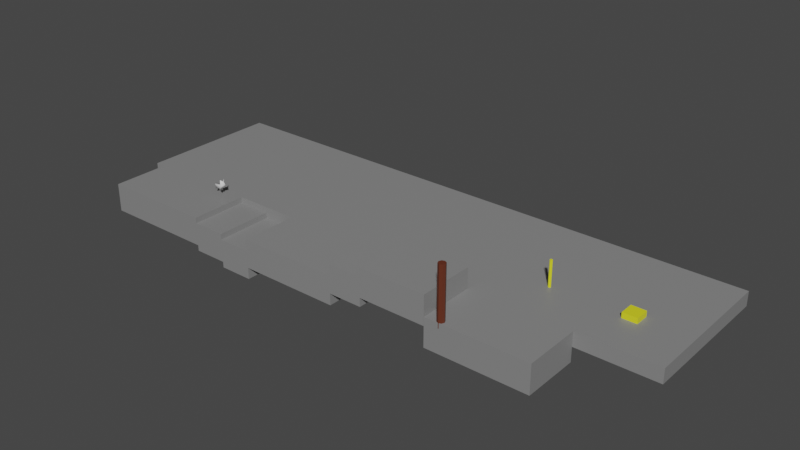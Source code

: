 # Source: scene_farm.blend  (saved by Blender 2.91.10; exported with 4.5.12 LTS)
import bpy
from mathutils import Matrix  # noqa: F401  (used for matrix-valued properties, if any)

bpy.ops.wm.read_factory_settings(use_empty=True)
scene = bpy.context.scene
scene.name = 'Scene'

# ---- materials (node trees are filled in below, after node groups)
mat_road = bpy.data.materials.new('road')
mat_road.use_transparent_shadow = False
mat_wood = bpy.data.materials.new('Wood')
mat_wood.use_transparent_shadow = False
mat_wood.diffuse_color = (0.1193, 0.02738, 0.01199, 1.0)
mat_material_001 = bpy.data.materials.new('Material.001')
mat_material_001.use_transparent_shadow = False
mat_material_001.diffuse_color = (0.8, 0.7837, 0.01911, 1.0)

# ---- material node trees
mat_road.use_nodes = True; mat_road.node_tree.nodes.clear()
_N = mat_road.node_tree.nodes; _L = mat_road.node_tree.links
n0 = _N.new('ShaderNodeBsdfPrincipled'); n0.name = 'Principled BSDF'; n0.location = (10, 300)
n0.distribution = 'GGX'
n0.subsurface_method = 'BURLEY'
n0.inputs[0].default_value = (0.2396, 0.2396, 0.2396, 1.0)
n0.inputs[3].default_value = 1.45
n0.inputs[27].default_value = (0.0, 0.0, 0.0, 1.0)
n0.inputs[28].default_value = 1.0
n1 = _N.new('ShaderNodeOutputMaterial'); n1.name = 'Material Output'; n1.location = (300, 300)
_L.new(n0.outputs[0], n1.inputs[0])
n1.is_active_output = True
mat_wood.use_nodes = True; mat_wood.node_tree.nodes.clear()
_N = mat_wood.node_tree.nodes; _L = mat_wood.node_tree.links
n0 = _N.new('ShaderNodeBsdfPrincipled'); n0.name = 'Principled BSDF'; n0.location = (10, 300)
n0.distribution = 'GGX'
n0.subsurface_method = 'BURLEY'
n0.inputs[0].default_value = (0.1193, 0.02738, 0.01199, 1.0)
n0.inputs[3].default_value = 1.45
n0.inputs[27].default_value = (0.0, 0.0, 0.0, 1.0)
n0.inputs[28].default_value = 1.0
n1 = _N.new('ShaderNodeOutputMaterial'); n1.name = 'Material Output'; n1.location = (320, 270)
_L.new(n0.outputs[0], n1.inputs[0])
n1.is_active_output = True
mat_material_001.use_nodes = True; mat_material_001.node_tree.nodes.clear()
_N = mat_material_001.node_tree.nodes; _L = mat_material_001.node_tree.links
n0 = _N.new('ShaderNodeBsdfPrincipled'); n0.name = 'Principled BSDF'; n0.location = (10, 300)
n0.distribution = 'GGX'
n0.subsurface_method = 'BURLEY'
n0.inputs[0].default_value = (0.8, 0.7837, 0.01911, 1.0)
n0.inputs[3].default_value = 1.45
n0.inputs[27].default_value = (0.0, 0.0, 0.0, 1.0)
n0.inputs[28].default_value = 1.0
n1 = _N.new('ShaderNodeOutputMaterial'); n1.name = 'Material Output'; n1.location = (320, 270)
_L.new(n0.outputs[0], n1.inputs[0])
n1.is_active_output = True

# ---- world
world_world = bpy.data.worlds.new('World'); scene.world = world_world
world_world.use_nodes = True; world_world.node_tree.nodes.clear()
_N = world_world.node_tree.nodes; _L = world_world.node_tree.links
n0 = _N.new('ShaderNodeOutputWorld'); n0.name = 'World Output'; n0.location = (300, 300)
n1 = _N.new('ShaderNodeBackground'); n1.name = 'Background'; n1.location = (10, 300)
n1.inputs[0].default_value = (0.05088, 0.05088, 0.05088, 1.0)
_L.new(n1.outputs[0], n0.inputs[0])
n0.is_active_output = True
world_world.color = (0.05088, 0.05088, 0.05088)
world_world.use_sun_shadow = False
world_world.sun_shadow_jitter_overblur = 0.0

# ---- meshes
me_cube = bpy.data.meshes.new('Cube')
me_cube.from_pydata([(-0.5, -0.5, -0.5), (-0.5, -0.5, 0.5), (-0.5, 0.5, -0.5), (-0.5, 0.5, 0.5), (0.5, -0.5, -0.5), (0.5, -0.5, 0.5), (0.5, 0.5, -0.5), (0.5, 0.5, 0.5)], [], [(0, 1, 3, 2), (2, 3, 7, 6), (6, 7, 5, 4), (4, 5, 1, 0), (2, 6, 4, 0), (7, 3, 1, 5)])
_uv = me_cube.uv_layers.new(name='UVMap')
_uv.uv.foreach_set('vector', [0.375, 0.0, 0.625, 0.0, 0.625, 0.25, 0.375, 0.25, 0.375, 0.25, 0.625, 0.25, 0.625, 0.5, 0.375, 0.5, 0.375, 0.5, 0.625, 0.5, 0.625, 0.75, 0.375, 0.75, 0.375, 0.75, 0.625, 0.75, 0.625, 1.0, 0.375, 1.0, 0.125, 0.5, 0.375, 0.5, 0.375, 0.75, 0.125, 0.75, 0.625, 0.5, 0.875, 0.5, 0.875, 0.75, 0.625, 0.75])
me_cube.materials.append(mat_road)
me_cube.use_remesh_fix_poles = True
me_cube.use_remesh_preserve_attributes = False
me_cube.use_mirror_vertex_groups = False
me_cube.update()
me_cube_001 = bpy.data.meshes.new('Cube.001')
me_cube_001.from_pydata([(-0.5, -0.5, -0.5), (-0.5, -0.5, 0.5), (-0.5, 0.5, -0.5), (-0.5, 0.5, 0.5), (0.5, -0.5, -0.5), (0.5, -0.5, 0.5), (0.5, 0.5, -0.5), (0.5, 0.5, 0.5)], [], [(0, 1, 3, 2), (2, 3, 7, 6), (6, 7, 5, 4), (4, 5, 1, 0), (2, 6, 4, 0), (7, 3, 1, 5)])
_uv = me_cube_001.uv_layers.new(name='UVMap')
_uv.uv.foreach_set('vector', [0.375, 0.0, 0.625, 0.0, 0.625, 0.25, 0.375, 0.25, 0.375, 0.25, 0.625, 0.25, 0.625, 0.5, 0.375, 0.5, 0.375, 0.5, 0.625, 0.5, 0.625, 0.75, 0.375, 0.75, 0.375, 0.75, 0.625, 0.75, 0.625, 1.0, 0.375, 1.0, 0.125, 0.5, 0.375, 0.5, 0.375, 0.75, 0.125, 0.75, 0.625, 0.5, 0.875, 0.5, 0.875, 0.75, 0.625, 0.75])
me_cube_001.materials.append(mat_road)
me_cube_001.use_remesh_fix_poles = True
me_cube_001.use_remesh_preserve_attributes = False
me_cube_001.use_mirror_vertex_groups = False
me_cube_001.update()
me_cube_002 = bpy.data.meshes.new('Cube.002')
me_cube_002.from_pydata([(-0.5, -0.5, -0.5), (-0.5, -0.5, 0.5), (-0.5, 0.5, -0.5), (-0.5, 0.5, 0.5), (0.5, -0.5, -0.5), (0.5, -0.5, 0.5), (0.5, 0.5, -0.5), (0.5, 0.5, 0.5)], [], [(0, 1, 3, 2), (2, 3, 7, 6), (6, 7, 5, 4), (4, 5, 1, 0), (2, 6, 4, 0), (7, 3, 1, 5)])
_uv = me_cube_002.uv_layers.new(name='UVMap')
_uv.uv.foreach_set('vector', [0.375, 0.0, 0.625, 0.0, 0.625, 0.25, 0.375, 0.25, 0.375, 0.25, 0.625, 0.25, 0.625, 0.5, 0.375, 0.5, 0.375, 0.5, 0.625, 0.5, 0.625, 0.75, 0.375, 0.75, 0.375, 0.75, 0.625, 0.75, 0.625, 1.0, 0.375, 1.0, 0.125, 0.5, 0.375, 0.5, 0.375, 0.75, 0.125, 0.75, 0.625, 0.5, 0.875, 0.5, 0.875, 0.75, 0.625, 0.75])
me_cube_002.materials.append(mat_road)
me_cube_002.use_remesh_fix_poles = True
me_cube_002.use_remesh_preserve_attributes = False
me_cube_002.use_mirror_vertex_groups = False
me_cube_002.update()
me_cube_003 = bpy.data.meshes.new('Cube.003')
me_cube_003.from_pydata([(-0.5, -0.5, -0.5), (-0.5, -0.5, 0.5), (-0.5, 0.5, -0.5), (-0.5, 0.5, 0.5), (0.5, -0.5, -0.5), (0.5, -0.5, 0.5), (0.5, 0.5, -0.5), (0.5, 0.5, 0.5)], [], [(0, 1, 3, 2), (2, 3, 7, 6), (6, 7, 5, 4), (4, 5, 1, 0), (2, 6, 4, 0), (7, 3, 1, 5)])
_uv = me_cube_003.uv_layers.new(name='UVMap')
_uv.uv.foreach_set('vector', [0.375, 0.0, 0.625, 0.0, 0.625, 0.25, 0.375, 0.25, 0.375, 0.25, 0.625, 0.25, 0.625, 0.5, 0.375, 0.5, 0.375, 0.5, 0.625, 0.5, 0.625, 0.75, 0.375, 0.75, 0.375, 0.75, 0.625, 0.75, 0.625, 1.0, 0.375, 1.0, 0.125, 0.5, 0.375, 0.5, 0.375, 0.75, 0.125, 0.75, 0.625, 0.5, 0.875, 0.5, 0.875, 0.75, 0.625, 0.75])
me_cube_003.materials.append(mat_road)
me_cube_003.use_remesh_fix_poles = True
me_cube_003.use_remesh_preserve_attributes = False
me_cube_003.use_mirror_vertex_groups = False
me_cube_003.update()
me_cube_004 = bpy.data.meshes.new('Cube.004')
me_cube_004.from_pydata([(-0.5, -0.5, -0.5), (-0.5, -0.5, 0.5), (-0.5, 0.5, -0.5), (-0.5, 0.5, 0.5), (0.5, -0.5, -0.5), (0.5, -0.5, 0.5), (0.5, 0.5, -0.5), (0.5, 0.5, 0.5)], [], [(0, 1, 3, 2), (2, 3, 7, 6), (6, 7, 5, 4), (4, 5, 1, 0), (2, 6, 4, 0), (7, 3, 1, 5)])
_uv = me_cube_004.uv_layers.new(name='UVMap')
_uv.uv.foreach_set('vector', [0.375, 0.0, 0.625, 0.0, 0.625, 0.25, 0.375, 0.25, 0.375, 0.25, 0.625, 0.25, 0.625, 0.5, 0.375, 0.5, 0.375, 0.5, 0.625, 0.5, 0.625, 0.75, 0.375, 0.75, 0.375, 0.75, 0.625, 0.75, 0.625, 1.0, 0.375, 1.0, 0.125, 0.5, 0.375, 0.5, 0.375, 0.75, 0.125, 0.75, 0.625, 0.5, 0.875, 0.5, 0.875, 0.75, 0.625, 0.75])
me_cube_004.materials.append(mat_road)
me_cube_004.use_remesh_fix_poles = True
me_cube_004.use_remesh_preserve_attributes = False
me_cube_004.use_mirror_vertex_groups = False
me_cube_004.update()
me_cube_005 = bpy.data.meshes.new('Cube.005')
me_cube_005.from_pydata([(-0.5, -0.5, -0.5), (-0.5, -0.5, 0.5), (-0.5, 0.5, -0.5), (-0.5, 0.5, 0.5), (0.5, -0.5, -0.5), (0.5, -0.5, 0.5), (0.5, 0.5, -0.5), (0.5, 0.5, 0.5)], [], [(0, 1, 3, 2), (2, 3, 7, 6), (6, 7, 5, 4), (4, 5, 1, 0), (2, 6, 4, 0), (7, 3, 1, 5)])
_uv = me_cube_005.uv_layers.new(name='UVMap')
_uv.uv.foreach_set('vector', [0.375, 0.0, 0.625, 0.0, 0.625, 0.25, 0.375, 0.25, 0.375, 0.25, 0.625, 0.25, 0.625, 0.5, 0.375, 0.5, 0.375, 0.5, 0.625, 0.5, 0.625, 0.75, 0.375, 0.75, 0.375, 0.75, 0.625, 0.75, 0.625, 1.0, 0.375, 1.0, 0.125, 0.5, 0.375, 0.5, 0.375, 0.75, 0.125, 0.75, 0.625, 0.5, 0.875, 0.5, 0.875, 0.75, 0.625, 0.75])
me_cube_005.materials.append(mat_road)
me_cube_005.use_remesh_fix_poles = True
me_cube_005.use_remesh_preserve_attributes = False
me_cube_005.use_mirror_vertex_groups = False
me_cube_005.update()
me_cube_006 = bpy.data.meshes.new('Cube.006')
me_cube_006.from_pydata([(-0.5, -0.5, -0.5), (-0.5, -0.5, 0.5), (-0.5, 0.5, -0.5), (-0.5, 0.5, 0.5), (0.5, -0.5, -0.5), (0.5, -0.5, 0.5), (0.5, 0.5, -0.5), (0.5, 0.5, 0.5)], [], [(0, 1, 3, 2), (2, 3, 7, 6), (6, 7, 5, 4), (4, 5, 1, 0), (2, 6, 4, 0), (7, 3, 1, 5)])
_uv = me_cube_006.uv_layers.new(name='UVMap')
_uv.uv.foreach_set('vector', [0.375, 0.0, 0.625, 0.0, 0.625, 0.25, 0.375, 0.25, 0.375, 0.25, 0.625, 0.25, 0.625, 0.5, 0.375, 0.5, 0.375, 0.5, 0.625, 0.5, 0.625, 0.75, 0.375, 0.75, 0.375, 0.75, 0.625, 0.75, 0.625, 1.0, 0.375, 1.0, 0.125, 0.5, 0.375, 0.5, 0.375, 0.75, 0.125, 0.75, 0.625, 0.5, 0.875, 0.5, 0.875, 0.75, 0.625, 0.75])
me_cube_006.materials.append(mat_road)
me_cube_006.use_remesh_fix_poles = True
me_cube_006.use_remesh_preserve_attributes = False
me_cube_006.use_mirror_vertex_groups = False
me_cube_006.update()
me_cube_007 = bpy.data.meshes.new('Cube.007')
me_cube_007.from_pydata([(-0.5, -0.5, -0.5), (-0.5, -0.5, 0.5), (-0.5, 0.5, -0.5), (-0.5, 0.5, 0.5), (0.5, -0.5, -0.5), (0.5, -0.5, 0.5), (0.5, 0.5, -0.5), (0.5, 0.5, 0.5)], [], [(0, 1, 3, 2), (2, 3, 7, 6), (6, 7, 5, 4), (4, 5, 1, 0), (2, 6, 4, 0), (7, 3, 1, 5)])
_uv = me_cube_007.uv_layers.new(name='UVMap')
_uv.uv.foreach_set('vector', [0.375, 0.0, 0.625, 0.0, 0.625, 0.25, 0.375, 0.25, 0.375, 0.25, 0.625, 0.25, 0.625, 0.5, 0.375, 0.5, 0.375, 0.5, 0.625, 0.5, 0.625, 0.75, 0.375, 0.75, 0.375, 0.75, 0.625, 0.75, 0.625, 1.0, 0.375, 1.0, 0.125, 0.5, 0.375, 0.5, 0.375, 0.75, 0.125, 0.75, 0.625, 0.5, 0.875, 0.5, 0.875, 0.75, 0.625, 0.75])
me_cube_007.materials.append(mat_road)
me_cube_007.use_remesh_fix_poles = True
me_cube_007.use_remesh_preserve_attributes = False
me_cube_007.use_mirror_vertex_groups = False
me_cube_007.update()
me_lisek = bpy.data.meshes.new('Lisek')
me_lisek.from_pydata([(0.1468, -0.02114, 0.44), (0.07324, 0.008155, -0.0003238), (0.1322, 0.2802, 0.2337), (0.08788, 0.5501, 0.4094), (0.07324, 0.5208, -0.0006956), (0.1025, -0.1676, 0.6877), (0.1758, -0.07973, 0.8928), (-0.1468, -0.02114, 0.44), (0.0, 0.03714, 0.4824), (0.0, 0.01156, 0.2188), (-0.07324, 0.008155, -0.0003238), (-0.1322, 0.2802, 0.2337), (0.0, 0.5296, 0.2189), (-0.08788, 0.5501, 0.4094), (0.0, 0.5849, 0.4321), (-0.07324, 0.5208, -0.0006956), (-0.1025, -0.1676, 0.6877), (0.0, -0.3727, 0.5705), (-0.1758, -0.07973, 0.8928), (0.0, -0.1676, 0.7463)], [], [(2, 0, 1), (9, 2, 1), (0, 9, 1), (8, 3, 14), (0, 2, 3), (12, 3, 4), (3, 12, 14), (2, 12, 4), (3, 2, 4), (9, 12, 2), (5, 0, 6), (9, 0, 17), (0, 8, 6), (8, 19, 6), (0, 5, 17), (8, 0, 3), (5, 19, 17), (5, 6, 19), (11, 10, 7), (9, 10, 11), (7, 10, 9), (8, 14, 13), (7, 13, 11), (12, 15, 13), (13, 14, 12), (11, 15, 12), (13, 15, 11), (9, 11, 12), (16, 18, 7), (9, 17, 7), (7, 18, 8), (8, 18, 19), (7, 17, 16), (8, 13, 7), (16, 17, 19), (16, 19, 18)])
me_lisek.polygons.foreach_set('use_smooth', [True] * 36)
me_lisek.use_remesh_fix_poles = True
me_lisek.use_remesh_preserve_attributes = False
me_lisek.use_mirror_vertex_groups = False
me_lisek.update()
me_lisek.normals_split_custom_set([tuple(v) for v in zip(*[iter([0.7975, 0.07409, -0.5988, 0.9965, -0.08276, 0.008698, -0.006543, -0.2745, -0.9616, 0.0, -0.8072, -0.5903, 0.7975, 0.07409, -0.5988, -0.006543, -0.2745, -0.9616, 0.9965, -0.08276, 0.008698, 0.0, -0.8072, -0.5903, -0.006543, -0.2745, -0.9616, 0.0, 0.6201, 0.7845, 0.6881, 0.5859, 0.428, -9.714e-09, 0.8212, 0.5706, 0.9965, -0.08276, 0.008698, 0.7975, 0.07409, -0.5988, 0.6881, 0.5859, 0.428, -9.281e-09, 0.8816, -0.472, 0.6881, 0.5859, 0.428, 0.0355, 0.235, -0.9713, 0.6881, 0.5859, 0.428, -9.281e-09, 0.8816, -0.472, -9.714e-09, 0.8212, 0.5706, 0.7975, 0.07409, -0.5988, -9.281e-09, 0.8816, -0.472, 0.0355, 0.235, -0.9713, 0.6881, 0.5859, 0.428, 0.7975, 0.07409, -0.5988, 0.0355, 0.235, -0.9713, 0.0, -0.8072, -0.5903, -9.281e-09, 0.8816, -0.472, 0.7975, 0.07409, -0.5988, 0.7257, -0.661, 0.1906, 0.9965, -0.08276, 0.008698, 0.4169, 0.1037, 0.903, 0.0, -0.8072, -0.5903, 0.9965, -0.08276, 0.008698, -1.74e-08, -0.9993, -0.03869, 0.9965, -0.08276, 0.008698, 0.0, 0.6201, 0.7845, 0.4169, 0.1037, 0.903, 0.0, 0.6201, 0.7845, -3.302e-09, -0.3627, 0.9319, 0.4169, 0.1037, 0.903, 0.9965, -0.08276, 0.008698, 0.7257, -0.661, 0.1906, -1.74e-08, -0.9993, -0.03869, 0.0, 0.6201, 0.7845, 0.9965, -0.08276, 0.008698, 0.6881, 0.5859, 0.428, 0.7257, -0.661, 0.1906, -3.302e-09, -0.3627, 0.9319, -1.74e-08, -0.9993, -0.03869, 0.7257, -0.661, 0.1906, 0.4169, 0.1037, 0.903, -3.302e-09, -0.3627, 0.9319, -0.7975, 0.07409, -0.5988, 0.006543, -0.2745, -0.9616, -0.9965, -0.08276, 0.008698, 0.0, -0.8072, -0.5903, 0.006543, -0.2745, -0.9616, -0.7975, 0.07409, -0.5988, -0.9965, -0.08276, 0.008698, 0.006543, -0.2745, -0.9616, 0.0, -0.8072, -0.5903, 0.0, 0.6201, 0.7845, -9.714e-09, 0.8212, 0.5706, -0.6881, 0.5859, 0.428, -0.9965, -0.08276, 0.008698, -0.6881, 0.5859, 0.428, -0.7975, 0.07409, -0.5988, -9.281e-09, 0.8816, -0.472, -0.0355, 0.235, -0.9713, -0.6881, 0.5859, 0.428, -0.6881, 0.5859, 0.428, -9.714e-09, 0.8212, 0.5706, -9.281e-09, 0.8816, -0.472, -0.7975, 0.07409, -0.5988, -0.0355, 0.235, -0.9713, -9.281e-09, 0.8816, -0.472, -0.6881, 0.5859, 0.428, -0.0355, 0.235, -0.9713, -0.7975, 0.07409, -0.5988, 0.0, -0.8072, -0.5903, -0.7975, 0.07409, -0.5988, -9.281e-09, 0.8816, -0.472, -0.7257, -0.661, 0.1906, -0.4169, 0.1037, 0.903, -0.9965, -0.08276, 0.008698, 0.0, -0.8072, -0.5903, -1.74e-08, -0.9993, -0.03869, -0.9965, -0.08276, 0.008698, -0.9965, -0.08276, 0.008698, -0.4169, 0.1037, 0.903, 0.0, 0.6201, 0.7845, 0.0, 0.6201, 0.7845, -0.4169, 0.1037, 0.903, -3.302e-09, -0.3627, 0.9319, -0.9965, -0.08276, 0.008698, -1.74e-08, -0.9993, -0.03869, -0.7257, -0.661, 0.1906, 0.0, 0.6201, 0.7845, -0.6881, 0.5859, 0.428, -0.9965, -0.08276, 0.008698, -0.7257, -0.661, 0.1906, -1.74e-08, -0.9993, -0.03869, -3.302e-09, -0.3627, 0.9319, -0.7257, -0.661, 0.1906, -3.302e-09, -0.3627, 0.9319, -0.4169, 0.1037, 0.903])] * 3)])
me_cylinder_013 = bpy.data.meshes.new('Cylinder.013')
me_cylinder_013.from_pydata([(0.0, 0.25, 0.04524), (0.0, 0.25, 0.04524), (0.0, 0.25, 0.04524), (0.0, 0.25, 4.045), (0.0, 0.25, 4.045), (0.0, 0.25, 4.045), (0.1768, 0.1768, 0.04524), (0.1768, 0.1768, 0.04524), (0.1768, 0.1768, 0.04524), (0.1768, 0.1768, 4.045), (0.1768, 0.1768, 4.045), (0.1768, 0.1768, 4.045), (0.25, -1.093e-08, 0.04524), (0.25, -1.093e-08, 0.04524), (0.25, -1.093e-08, 0.04524), (0.25, -1.093e-08, 4.045), (0.25, -1.093e-08, 4.045), (0.25, -1.093e-08, 4.045), (0.1768, -0.1768, 0.04524), (0.1768, -0.1768, 0.04524), (0.1768, -0.1768, 0.04524), (0.1768, -0.1768, 4.045), (0.1768, -0.1768, 4.045), (0.1768, -0.1768, 4.045), (-2.186e-08, -0.25, 0.04524), (-2.186e-08, -0.25, 0.04524), (-2.186e-08, -0.25, 0.04524), (-2.186e-08, -0.25, 4.045), (-2.186e-08, -0.25, 4.045), (-2.186e-08, -0.25, 4.045), (-0.1768, -0.1768, 0.04524), (-0.1768, -0.1768, 0.04524), (-0.1768, -0.1768, 0.04524), (-0.1768, -0.1768, 4.045), (-0.1768, -0.1768, 4.045), (-0.1768, -0.1768, 4.045), (-0.25, 2.981e-09, 0.04524), (-0.25, 2.981e-09, 0.04524), (-0.25, 2.981e-09, 0.04524), (-0.25, 2.981e-09, 4.045), (-0.25, 2.981e-09, 4.045), (-0.25, 2.981e-09, 4.045), (-0.1768, 0.1768, 0.04524), (-0.1768, 0.1768, 0.04524), (-0.1768, 0.1768, 0.04524), (-0.1768, 0.1768, 4.045), (-0.1768, 0.1768, 4.045), (-0.1768, 0.1768, 4.045)], [], [(2, 5, 10), (2, 10, 7), (8, 11, 16), (8, 16, 13), (14, 17, 23), (14, 23, 20), (19, 22, 29), (19, 29, 26), (24, 27, 34), (24, 34, 31), (30, 33, 40), (30, 40, 37), (15, 9, 4), (4, 47, 41), (41, 35, 28), (28, 21, 15), (15, 4, 41), (41, 28, 15), (36, 39, 45), (36, 45, 42), (43, 46, 3), (43, 3, 0), (44, 1, 6), (6, 12, 18), (18, 25, 32), (32, 38, 44), (44, 6, 18), (18, 32, 44)])
me_cylinder_013.polygons.foreach_set('use_smooth', [0, 0, 0, 0, 0, 0, 0, 0, 0, 0, 1, 1, 0, 0, 0, 0, 0, 0, 1, 1, 1, 1, 0, 1, 0, 0, 0, 0])
_uv = me_cylinder_013.uv_layers.new(name='UVMap')
_uv.uv.foreach_set('vector', [1.0, 0.5, 1.0, 1.0, 0.875, 1.0, 1.0, 0.5, 0.875, 1.0, 0.875, 0.5, 0.875, 0.5, 0.875, 1.0, 0.75, 1.0, 0.875, 0.5, 0.75, 1.0, 0.75, 0.5, 0.75, 0.5, 0.75, 1.0, 0.625, 1.0, 0.75, 0.5, 0.625, 1.0, 0.625, 0.5, 0.625, 0.5, 0.625, 1.0, 0.5, 1.0, 0.625, 0.5, 0.5, 1.0, 0.5, 0.5, 0.5, 0.5, 0.5, 1.0, 0.375, 1.0, 0.5, 0.5, 0.375, 1.0, 0.375, 0.5, 0.375, 0.5, 0.375, 1.0, 0.25, 1.0, 0.375, 0.5, 0.25, 1.0, 0.25, 0.5, 0.49, 0.25, 0.4197, 0.4197, 0.25, 0.49, 0.25, 0.49, 0.08029, 0.4197, 0.01, 0.25, 0.01, 0.25, 0.08029, 0.08029, 0.25, 0.01, 0.25, 0.01, 0.4197, 0.08029, 0.49, 0.25, 0.49, 0.25, 0.25, 0.49, 0.01, 0.25, 0.01, 0.25, 0.25, 0.01, 0.49, 0.25, 0.25, 0.5, 0.25, 1.0, 0.125, 1.0, 0.25, 0.5, 0.125, 1.0, 0.125, 0.5, 0.125, 0.5, 0.125, 1.0, 0.0, 1.0, 0.125, 0.5, 0.0, 1.0, 0.0, 0.5, 0.5803, 0.4197, 0.75, 0.49, 0.9197, 0.4197, 0.9197, 0.4197, 0.99, 0.25, 0.9197, 0.08029, 0.9197, 0.08029, 0.75, 0.01, 0.5803, 0.08029, 0.5803, 0.08029, 0.51, 0.25, 0.5803, 0.4197, 0.5803, 0.4197, 0.9197, 0.4197, 0.9197, 0.08029, 0.9197, 0.08029, 0.5803, 0.08029, 0.5803, 0.4197])
me_cylinder_013.materials.append(mat_wood)
me_cylinder_013.use_remesh_fix_poles = True
me_cylinder_013.use_remesh_preserve_attributes = False
me_cylinder_013.use_mirror_vertex_groups = False
me_cylinder_013.update()
me_cylinder_013.normals_split_custom_set([tuple(v) for v in zip(*[iter([0.3827, 0.9239, 0.0, 0.3827, 0.9239, 0.0, 0.3827, 0.9239, 0.0, 0.3827, 0.9239, 0.0, 0.3827, 0.9239, 0.0, 0.3827, 0.9239, 0.0, 0.9239, 0.3827, 0.0, 0.9239, 0.3827, 0.0, 0.9239, 0.3827, 0.0, 0.9239, 0.3827, 0.0, 0.9239, 0.3827, 0.0, 0.9239, 0.3827, 0.0, 0.9239, -0.3827, 0.0, 0.9239, -0.3827, 0.0, 0.9239, -0.3827, 0.0, 0.9239, -0.3827, 0.0, 0.9239, -0.3827, 0.0, 0.9239, -0.3827, 0.0, 0.3827, -0.9239, 0.0, 0.3827, -0.9239, 0.0, 0.3827, -0.9239, 0.0, 0.3827, -0.9239, 0.0, 0.3827, -0.9239, 0.0, 0.3827, -0.9239, 0.0, -0.3827, -0.9239, 0.0, -0.3827, -0.9239, 0.0, -0.3827, -0.9239, 0.0, -0.3827, -0.9239, 0.0, -0.3827, -0.9239, 0.0, -0.3827, -0.9239, 0.0, -0.9239, -0.3827, 0.0, -0.9239, -0.3827, 0.0, -0.9239, -0.3827, 0.0, -0.9239, -0.3827, 0.0, -0.9239, -0.3827, 0.0, -0.9239, -0.3827, 0.0, -6.907e-06, 0.0, 1.0, -6.907e-06, 0.0, 1.0, -6.907e-06, 0.0, 1.0, 4.605e-06, 0.0, 1.0, 4.605e-06, 0.0, 1.0, 4.605e-06, 0.0, 1.0, 2.302e-06, 0.0, 1.0, 2.302e-06, 0.0, 1.0, 2.302e-06, 0.0, 1.0, -9.209e-06, 0.0, 1.0, -9.209e-06, 0.0, 1.0, -9.209e-06, 0.0, 1.0, 0.0, 0.0, 1.0, 0.0, 0.0, 1.0, 0.0, 0.0, 1.0, 1.907e-06, 0.0, 1.0, 1.907e-06, 0.0, 1.0, 1.907e-06, 0.0, 1.0, -0.9239, 0.3827, 0.0, -0.9239, 0.3827, 0.0, -0.9239, 0.3827, 0.0, -0.9239, 0.3827, 0.0, -0.9239, 0.3827, 0.0, -0.9239, 0.3827, 0.0, -0.3827, 0.9239, 0.0, -0.3827, 0.9239, 0.0, -0.3827, 0.9239, 0.0, -0.3827, 0.9239, 0.0, -0.3827, 0.9239, 0.0, -0.3827, 0.9239, 0.0, 0.0, 0.0, -1.0, 0.0, 0.0, -1.0, 0.0, 0.0, -1.0, 0.0, 0.0, -1.0, 0.0, 0.0, -1.0, 0.0, 0.0, -1.0, 0.0, 0.0, -1.0, 0.0, 0.0, -1.0, 0.0, 0.0, -1.0, 0.0, 0.0, -1.0, 0.0, 0.0, -1.0, 0.0, 0.0, -1.0, 0.0, 0.0, -1.0, 0.0, 0.0, -1.0, 0.0, 0.0, -1.0, 0.0, 0.0, -1.0, 0.0, 0.0, -1.0, 0.0, 0.0, -1.0])] * 3)])
me_cylinder_034 = bpy.data.meshes.new('Cylinder.034')
me_cylinder_034.from_pydata([(0.0, 0.1, 0.02262), (0.0, 0.1, 0.02262), (0.0, 0.1, 0.02262), (0.0, 0.1, 2.023), (0.0, 0.1, 2.023), (0.0, 0.1, 2.023), (0.07071, 0.07071, 0.02262), (0.07071, 0.07071, 0.02262), (0.07071, 0.07071, 0.02262), (0.07071, 0.07071, 2.023), (0.07071, 0.07071, 2.023), (0.07071, 0.07071, 2.023), (0.1, -4.371e-09, 0.02262), (0.1, -4.371e-09, 0.02262), (0.1, -4.371e-09, 0.02262), (0.1, -4.371e-09, 2.023), (0.1, -4.371e-09, 2.023), (0.1, -4.371e-09, 2.023), (0.07071, -0.07071, 0.02262), (0.07071, -0.07071, 0.02262), (0.07071, -0.07071, 0.02262), (0.07071, -0.07071, 2.023), (0.07071, -0.07071, 2.023), (0.07071, -0.07071, 2.023), (-8.742e-09, -0.1, 0.02262), (-8.742e-09, -0.1, 0.02262), (-8.742e-09, -0.1, 0.02262), (-8.742e-09, -0.1, 2.023), (-8.742e-09, -0.1, 2.023), (-8.742e-09, -0.1, 2.023), (-0.07071, -0.07071, 0.02262), (-0.07071, -0.07071, 0.02262), (-0.07071, -0.07071, 0.02262), (-0.07071, -0.07071, 2.023), (-0.07071, -0.07071, 2.023), (-0.07071, -0.07071, 2.023), (-0.1, 1.192e-09, 0.02262), (-0.1, 1.192e-09, 0.02262), (-0.1, 1.192e-09, 0.02262), (-0.1, 1.192e-09, 2.023), (-0.1, 1.192e-09, 2.023), (-0.1, 1.192e-09, 2.023), (-0.07071, 0.07071, 0.02262), (-0.07071, 0.07071, 0.02262), (-0.07071, 0.07071, 0.02262), (-0.07071, 0.07071, 2.023), (-0.07071, 0.07071, 2.023), (-0.07071, 0.07071, 2.023)], [], [(2, 5, 10), (2, 10, 7), (8, 11, 16), (8, 16, 13), (14, 17, 23), (14, 23, 20), (19, 22, 29), (19, 29, 26), (24, 27, 34), (24, 34, 31), (30, 33, 40), (30, 40, 37), (15, 9, 4), (4, 47, 41), (41, 35, 28), (28, 21, 15), (15, 4, 41), (41, 28, 15), (36, 39, 45), (36, 45, 42), (43, 46, 3), (43, 3, 0), (44, 1, 6), (6, 12, 18), (18, 25, 32), (32, 38, 44), (44, 6, 18), (18, 32, 44)])
me_cylinder_034.polygons.foreach_set('use_smooth', [0, 0, 0, 0, 0, 0, 0, 0, 0, 0, 1, 1, 0, 0, 0, 0, 0, 0, 1, 1, 1, 1, 0, 1, 0, 0, 0, 0])
_uv = me_cylinder_034.uv_layers.new(name='UVMap')
_uv.uv.foreach_set('vector', [1.0, 0.5, 1.0, 1.0, 0.875, 1.0, 1.0, 0.5, 0.875, 1.0, 0.875, 0.5, 0.875, 0.5, 0.875, 1.0, 0.75, 1.0, 0.875, 0.5, 0.75, 1.0, 0.75, 0.5, 0.75, 0.5, 0.75, 1.0, 0.625, 1.0, 0.75, 0.5, 0.625, 1.0, 0.625, 0.5, 0.625, 0.5, 0.625, 1.0, 0.5, 1.0, 0.625, 0.5, 0.5, 1.0, 0.5, 0.5, 0.5, 0.5, 0.5, 1.0, 0.375, 1.0, 0.5, 0.5, 0.375, 1.0, 0.375, 0.5, 0.375, 0.5, 0.375, 1.0, 0.25, 1.0, 0.375, 0.5, 0.25, 1.0, 0.25, 0.5, 0.49, 0.25, 0.4197, 0.4197, 0.25, 0.49, 0.25, 0.49, 0.08029, 0.4197, 0.01, 0.25, 0.01, 0.25, 0.08029, 0.08029, 0.25, 0.01, 0.25, 0.01, 0.4197, 0.08029, 0.49, 0.25, 0.49, 0.25, 0.25, 0.49, 0.01, 0.25, 0.01, 0.25, 0.25, 0.01, 0.49, 0.25, 0.25, 0.5, 0.25, 1.0, 0.125, 1.0, 0.25, 0.5, 0.125, 1.0, 0.125, 0.5, 0.125, 0.5, 0.125, 1.0, 0.0, 1.0, 0.125, 0.5, 0.0, 1.0, 0.0, 0.5, 0.5803, 0.4197, 0.75, 0.49, 0.9197, 0.4197, 0.9197, 0.4197, 0.99, 0.25, 0.9197, 0.08029, 0.9197, 0.08029, 0.75, 0.01, 0.5803, 0.08029, 0.5803, 0.08029, 0.51, 0.25, 0.5803, 0.4197, 0.5803, 0.4197, 0.9197, 0.4197, 0.9197, 0.08029, 0.9197, 0.08029, 0.5803, 0.08029, 0.5803, 0.4197])
me_cylinder_034.materials.append(mat_material_001)
me_cylinder_034.use_remesh_fix_poles = True
me_cylinder_034.use_remesh_preserve_attributes = False
me_cylinder_034.use_mirror_vertex_groups = False
me_cylinder_034.update()
me_cylinder_034.normals_split_custom_set([tuple(v) for v in zip(*[iter([0.3827, 0.9239, 0.0, 0.3827, 0.9239, 0.0, 0.3827, 0.9239, 0.0, 0.3827, 0.9239, 0.0, 0.3827, 0.9239, 0.0, 0.3827, 0.9239, 0.0, 0.9239, 0.3827, 0.0, 0.9239, 0.3827, 0.0, 0.9239, 0.3827, 0.0, 0.9239, 0.3827, 0.0, 0.9239, 0.3827, 0.0, 0.9239, 0.3827, 0.0, 0.9239, -0.3827, 0.0, 0.9239, -0.3827, 0.0, 0.9239, -0.3827, 0.0, 0.9239, -0.3827, 0.0, 0.9239, -0.3827, 0.0, 0.9239, -0.3827, 0.0, 0.3827, -0.9239, 0.0, 0.3827, -0.9239, 0.0, 0.3827, -0.9239, 0.0, 0.3827, -0.9239, 0.0, 0.3827, -0.9239, 0.0, 0.3827, -0.9239, 0.0, -0.3827, -0.9239, 0.0, -0.3827, -0.9239, 0.0, -0.3827, -0.9239, 0.0, -0.3827, -0.9239, 0.0, -0.3827, -0.9239, 0.0, -0.3827, -0.9239, 0.0, -0.9239, -0.3827, 0.0, -0.9239, -0.3827, 0.0, -0.9239, -0.3827, 0.0, -0.9239, -0.3827, 0.0, -0.9239, -0.3827, 0.0, -0.9239, -0.3827, 0.0, 0.0, 0.0, 1.0, 0.0, 0.0, 1.0, 0.0, 0.0, 1.0, 0.0, 0.0, 1.0, 0.0, 0.0, 1.0, 0.0, 0.0, 1.0, 0.0, 0.0, 1.0, 0.0, 0.0, 1.0, 0.0, 0.0, 1.0, 0.0, 0.0, 1.0, 0.0, 0.0, 1.0, 0.0, 0.0, 1.0, 0.0, 0.0, 1.0, 0.0, 0.0, 1.0, 0.0, 0.0, 1.0, 0.0, 0.0, 1.0, 0.0, 0.0, 1.0, 0.0, 0.0, 1.0, -0.9239, 0.3827, 0.0, -0.9239, 0.3827, 0.0, -0.9239, 0.3827, 0.0, -0.9239, 0.3827, 0.0, -0.9239, 0.3827, 0.0, -0.9239, 0.3827, 0.0, -0.3827, 0.9239, 0.0, -0.3827, 0.9239, 0.0, -0.3827, 0.9239, 0.0, -0.3827, 0.9239, 0.0, -0.3827, 0.9239, 0.0, -0.3827, 0.9239, 0.0, 0.0, 0.0, -1.0, 0.0, 0.0, -1.0, 0.0, 0.0, -1.0, 5.621e-08, 0.0, -1.0, 5.621e-08, 0.0, -1.0, 5.621e-08, 0.0, -1.0, 0.0, 0.0, -1.0, 0.0, 0.0, -1.0, 0.0, 0.0, -1.0, 0.0, 0.0, -1.0, 0.0, 0.0, -1.0, 0.0, 0.0, -1.0, 0.0, 0.0, -1.0, 0.0, 0.0, -1.0, 0.0, 0.0, -1.0, 2.328e-08, 0.0, -1.0, 2.328e-08, 0.0, -1.0, 2.328e-08, 0.0, -1.0])] * 3)])
me_cube_038 = bpy.data.meshes.new('Cube.038')
me_cube_038.from_pydata([(-0.5, -0.5, -0.5), (-0.5, -0.5, 0.5), (-0.5, 0.5, -0.5), (-0.5, 0.5, 0.5), (0.5, -0.5, -0.5), (0.5, -0.5, 0.5), (0.5, 0.5, -0.5), (0.5, 0.5, 0.5)], [], [(0, 1, 3, 2), (2, 3, 7, 6), (6, 7, 5, 4), (4, 5, 1, 0), (2, 6, 4, 0), (7, 3, 1, 5)])
_uv = me_cube_038.uv_layers.new(name='UVMap')
_uv.uv.foreach_set('vector', [0.375, 0.0, 0.625, 0.0, 0.625, 0.25, 0.375, 0.25, 0.375, 0.25, 0.625, 0.25, 0.625, 0.5, 0.375, 0.5, 0.375, 0.5, 0.625, 0.5, 0.625, 0.75, 0.375, 0.75, 0.375, 0.75, 0.625, 0.75, 0.625, 1.0, 0.375, 1.0, 0.125, 0.5, 0.375, 0.5, 0.375, 0.75, 0.125, 0.75, 0.625, 0.5, 0.875, 0.5, 0.875, 0.75, 0.625, 0.75])
me_cube_038.materials.append(mat_material_001)
me_cube_038.materials.append(None)
me_cube_038.use_remesh_fix_poles = True
me_cube_038.use_remesh_preserve_attributes = False
me_cube_038.use_mirror_vertex_groups = False
me_cube_038.update()

# ---- objects
ob_ground = bpy.data.objects.new('Ground', me_cube)
ob_ground_001 = bpy.data.objects.new('Ground.001', me_cube_001)
ob_ground_002 = bpy.data.objects.new('Ground.002', me_cube_002)
ob_ground_003 = bpy.data.objects.new('Ground.003', me_cube_003)
ob_ground_004 = bpy.data.objects.new('Ground.004', me_cube_004)
ob_ground_005 = bpy.data.objects.new('Ground.005', me_cube_005)
ob_ground_006 = bpy.data.objects.new('Ground.006', me_cube_006)
ob_ground_007 = bpy.data.objects.new('Ground.007', me_cube_007)
ob_lisek = bpy.data.objects.new('Lisek', me_lisek)
ob_slup_003 = bpy.data.objects.new('Slup.003', me_cylinder_013)
ob_tree_018 = bpy.data.objects.new('Tree.018', me_cylinder_034)
ob_bush_009 = bpy.data.objects.new('Bush.009', me_cube_038)

# ---- transforms, parenting, visibility, modifiers, constraints
ob_ground.location = (-9.0, -1.767, -0.4977)
ob_ground.rotation_euler = (0.0, -0.0, 1.571)
ob_ground.scale = (4.0, 8.0, 2.003)
ob_ground.lineart.crease_threshold = 0.0
ob_ground_001.location = (-3.833, -1.767, -0.8983)
ob_ground_001.rotation_euler = (0.0, -0.0, 1.571)
ob_ground_001.scale = (4.0, 2.349, 2.003)
ob_ground_001.lineart.crease_threshold = 0.0
ob_ground_002.location = (-1.484, -1.767, -1.299)
ob_ground_002.rotation_euler = (0.0, -0.0, 1.571)
ob_ground_002.scale = (4.0, 2.349, 2.003)
ob_ground_002.lineart.crease_threshold = 0.0
ob_ground_003.location = (3.214, -1.767, -0.4977)
ob_ground_003.rotation_euler = (0.0, -0.0, 1.571)
ob_ground_003.scale = (4.0, 7.047, 2.003)
ob_ground_003.lineart.crease_threshold = 0.0
ob_ground_004.location = (7.911, -1.767, 0.3036)
ob_ground_004.rotation_euler = (0.0, -0.0, 1.571)
ob_ground_004.scale = (4.0, 2.349, 2.003)
ob_ground_004.lineart.crease_threshold = 0.0
ob_ground_005.location = (11.43, -1.767, 0.9045)
ob_ground_005.rotation_euler = (0.0, -0.0, 1.571)
ob_ground_005.scale = (4.0, 4.698, 2.003)
ob_ground_005.lineart.crease_threshold = 0.0
ob_ground_006.location = (17.31, -1.767, -0.4977)
ob_ground_006.rotation_euler = (0.0, -0.0, 1.571)
ob_ground_006.scale = (4.0, 7.047, 2.003)
ob_ground_006.lineart.crease_threshold = 0.0
ob_ground_007.location = (6.267, 5.233, 7.451e-09)
ob_ground_007.rotation_euler = (0.0, -0.0, 1.571)
ob_ground_007.scale = (10.0, 40.0, 1.0)
ob_ground_007.lineart.crease_threshold = 0.0
ob_lisek.location = (-6.258, -0.3427, 0.7741)
ob_lisek.rotation_mode = 'QUATERNION'
ob_lisek.rotation_quaternion = (0.7071, 0.0, 0.0, 0.7071)
ob_lisek.lineart.crease_threshold = 0.0
_vg = ob_lisek.vertex_groups.new(name='Root')
for _i, _w in zip([3, 12, 13, 14], [0.09276, 1.0, 0.09276, 1.0]): _vg.add([_i], _w, 'REPLACE')
_vg = ob_lisek.vertex_groups.new(name='Neck')
for _i, _w in zip([0, 5, 6, 7, 8, 16, 17, 18, 19], [0.08188, 0.8928, 1.0, 0.08188, 1.0, 0.8928, 1.0, 1.0, 1.0]): _vg.add([_i], _w, 'REPLACE')
_vg = ob_lisek.vertex_groups.new(name='Arm.L')
for _i, _w in zip([0, 1, 2, 5, 9], [0.9181, 1.0, 0.5, 0.1072, 0.5]): _vg.add([_i], _w, 'REPLACE')
_vg = ob_lisek.vertex_groups.new(name='Arm.R')
for _i, _w in zip([7, 9, 10, 11, 16], [0.9181, 0.5, 1.0, 0.5, 0.1072]): _vg.add([_i], _w, 'REPLACE')
_vg = ob_lisek.vertex_groups.new(name='Leg.L')
for _i, _w in zip([2, 3, 4], [0.5, 0.9072, 1.0]): _vg.add([_i], _w, 'REPLACE')
_vg = ob_lisek.vertex_groups.new(name='Leg.R')
for _i, _w in zip([11, 13, 15], [0.5, 0.9072, 1.0]): _vg.add([_i], _w, 'REPLACE')
_m = ob_lisek.modifiers.new('Armature', 'ARMATURE')
ob_slup_003.location = (14.79, -3.529, 0.109)
ob_slup_003.rotation_mode = 'QUATERNION'
ob_slup_003.rotation_quaternion = (1.0, 0.0, 0.0, 0.0)
ob_slup_003.lineart.crease_threshold = 0.0
ob_tree_018.location = (17.28, 3.373, 0.258)
ob_tree_018.rotation_mode = 'QUATERNION'
ob_tree_018.rotation_quaternion = (1.0, 0.0, 0.0, 0.0)
ob_tree_018.lineart.crease_threshold = 0.0
ob_bush_009.location = (22.63, 3.539, 0.3858)
ob_bush_009.lineart.crease_threshold = 0.0

# ---- collection membership
scene.collection.objects.link(ob_ground)
scene.collection.objects.link(ob_ground_001)
scene.collection.objects.link(ob_ground_002)
scene.collection.objects.link(ob_ground_003)
scene.collection.objects.link(ob_ground_004)
scene.collection.objects.link(ob_ground_005)
scene.collection.objects.link(ob_ground_006)
scene.collection.objects.link(ob_ground_007)
scene.collection.objects.link(ob_lisek)
scene.collection.objects.link(ob_slup_003)
scene.collection.objects.link(ob_tree_018)
scene.collection.objects.link(ob_bush_009)

# ---- scene / render settings (as saved in the file)
scene.frame_start = 1; scene.frame_end = 250; scene.frame_set(90)
scene.render.engine = 'BLENDER_EEVEE_NEXT'
scene.cycles.use_denoising = False
scene.cycles.samples = 128
scene.cycles.sampling_pattern = 'TABULATED_SOBOL'
scene.cycles.use_adaptive_sampling = False
scene.cycles.use_light_tree = False
scene.view_settings.view_transform = 'Filmic'
bpy.context.view_layer.update()

# ---- added for rendering (the .blend has no active camera and no usable light): camera, sun
cam_auto = bpy.data.cameras.new('AutoCamera')
cam_auto.lens = 50.0
cam_auto.sensor_width = 36.0
cam_auto.clip_end = 1000.0
ob_auto_camera = bpy.data.objects.new('AutoCamera', cam_auto)
scene.collection.objects.link(ob_auto_camera)
ob_auto_camera.location = (45.9335, -44.3727, 32.6599)
ob_auto_camera.rotation_euler = (1.09748, -7.21219e-08, 0.694738)
scene.camera = ob_auto_camera
light_auto_sun = bpy.data.lights.new('AutoSun', 'SUN')
light_auto_sun.energy = 3.0
light_auto_sun.angle = 0.0523599
ob_auto_sun = bpy.data.objects.new('AutoSun', light_auto_sun)
scene.collection.objects.link(ob_auto_sun)
ob_auto_sun.rotation_euler = (0.872665, 0.174533, 0.523599)
bpy.context.view_layer.update()
